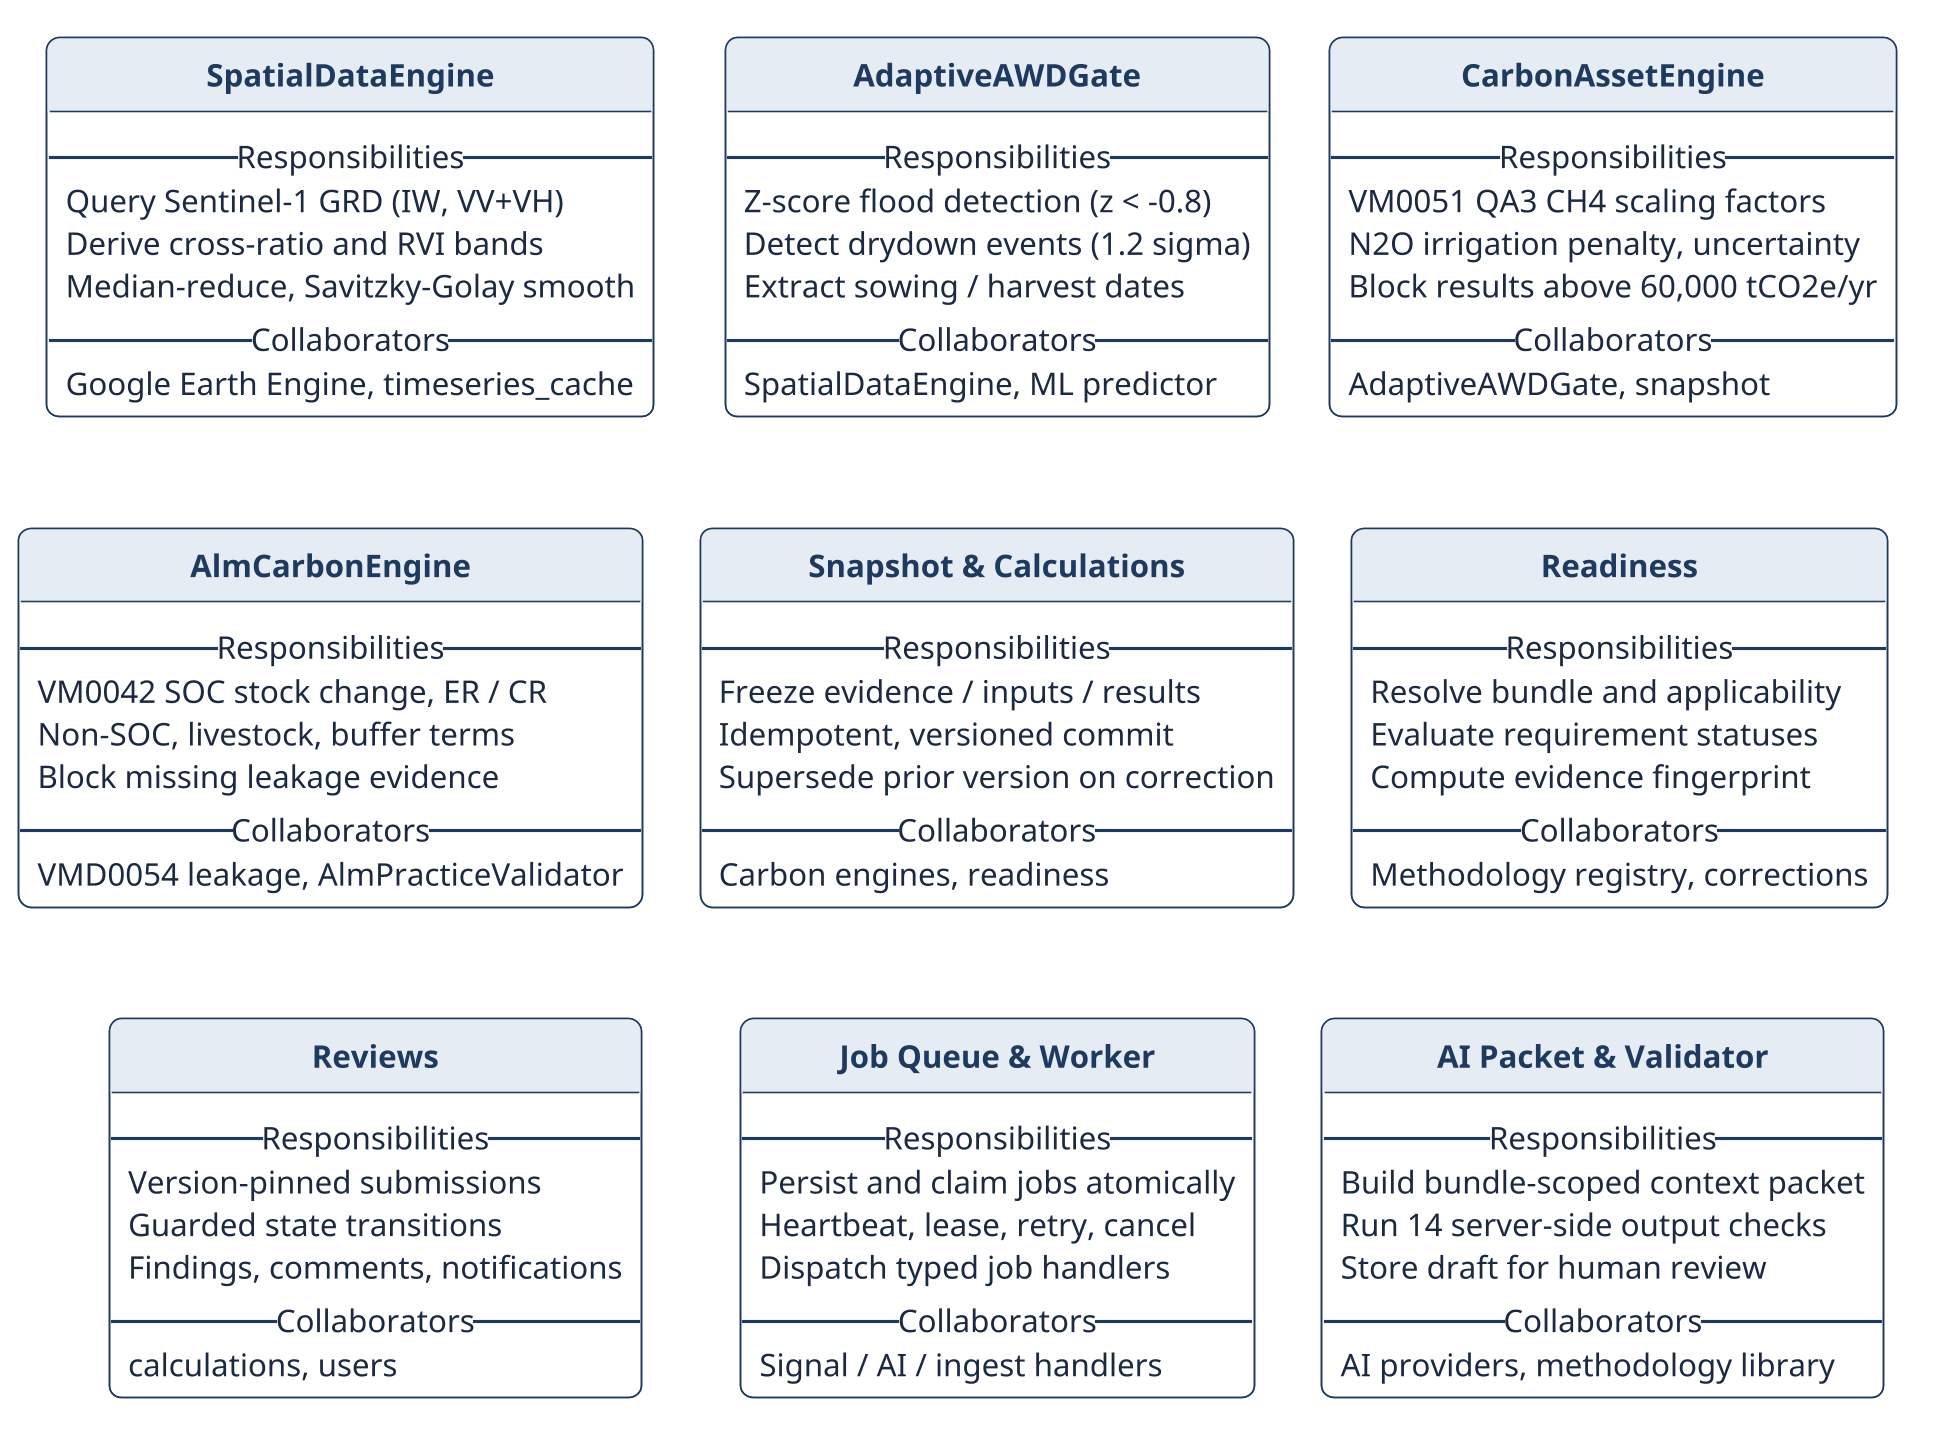

The diagram above was rendered by PlantUML. Its source (embedded in the PNG):
@startuml crc_cards
!pragma layout smetana
!include _style.puml
hide circle
hide stereotypes
skinparam class {
  FontSize 12
  AttributeFontSize 10
  HeaderBackgroundColor #E6ECF4
  FontStyle bold
  FontColor #1F3A5F
}
skinparam nodesep 25
skinparam ranksep 25
class "SpatialDataEngine" as A {
  -- Responsibilities --
  Query Sentinel-1 GRD (IW, VV+VH)
  Derive cross-ratio and RVI bands
  Median-reduce, Savitzky-Golay smooth
  -- Collaborators --
  Google Earth Engine, timeseries_cache
}
class "AdaptiveAWDGate" as B {
  -- Responsibilities --
  Z-score flood detection (z < -0.8)
  Detect drydown events (1.2 sigma)
  Extract sowing / harvest dates
  -- Collaborators --
  SpatialDataEngine, ML predictor
}
class "CarbonAssetEngine" as C {
  -- Responsibilities --
  VM0051 QA3 CH4 scaling factors
  N2O irrigation penalty, uncertainty
  Block results above 60,000 tCO2e/yr
  -- Collaborators --
  AdaptiveAWDGate, snapshot
}
class "AlmCarbonEngine" as D {
  -- Responsibilities --
  VM0042 SOC stock change, ER / CR
  Non-SOC, livestock, buffer terms
  Block missing leakage evidence
  -- Collaborators --
  VMD0054 leakage, AlmPracticeValidator
}
class "Snapshot & Calculations" as E {
  -- Responsibilities --
  Freeze evidence / inputs / results
  Idempotent, versioned commit
  Supersede prior version on correction
  -- Collaborators --
  Carbon engines, readiness
}
class "Readiness" as F {
  -- Responsibilities --
  Resolve bundle and applicability
  Evaluate requirement statuses
  Compute evidence fingerprint
  -- Collaborators --
  Methodology registry, corrections
}
class "Reviews" as G {
  -- Responsibilities --
  Version-pinned submissions
  Guarded state transitions
  Findings, comments, notifications
  -- Collaborators --
  calculations, users
}
class "Job Queue & Worker" as H {
  -- Responsibilities --
  Persist and claim jobs atomically
  Heartbeat, lease, retry, cancel
  Dispatch typed job handlers
  -- Collaborators --
  Signal / AI / ingest handlers
}
class "AI Packet & Validator" as I {
  -- Responsibilities --
  Build bundle-scoped context packet
  Run 14 server-side output checks
  Store draft for human review
  -- Collaborators --
  AI providers, methodology library
}
A -[hidden]right- B
B -[hidden]right- C
A -[hidden]down- D
B -[hidden]down- E
C -[hidden]down- F
D -[hidden]down- G
E -[hidden]down- H
F -[hidden]down- I
D -[hidden]right- E
E -[hidden]right- F
G -[hidden]right- H
H -[hidden]right- I
@enduml